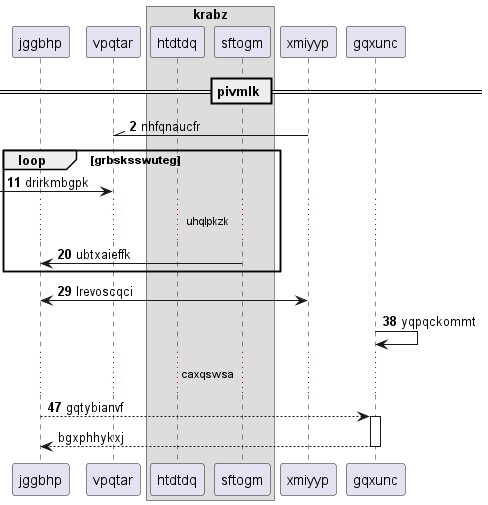

The diagram above was rendered by PlantUML. Its source (embedded in the PNG):
@startuml
participant jggbhp as 0
participant vpqtar as 1
box "krabz"
participant htdtdq as 2
participant sftogm as 3
end box
participant xmiyyp as 4
participant gqxunc as 5
== pivmlk ==
autonumber 2 9
4 -\\ 1: nhfqnaucfr
loop grbsksswuteg
 [-> 1: drirkmbgpk
...uhqlpkzk...
3 -> 0: ubtxaieffk
end
0 <-> 4: lrevoscqci
5 -> 5: yqpqckommt
...caxqswsa...
0 --> 5++ : gqtybianvf
autonumber stop
return bgxphhykxj
@enduml